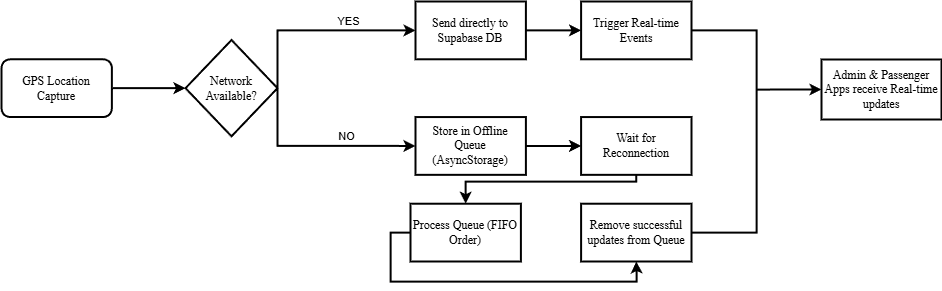

The diagram above was exported from draw.io. Its source (the exported page's mxGraphModel, read from the mxfile embedded in the PNG):
<mxGraphModel dx="1342" dy="789" grid="1" gridSize="10" guides="1" tooltips="1" connect="1" arrows="1" fold="1" page="1" pageScale="1" pageWidth="1169" pageHeight="827" math="0" shadow="0">
  <root>
    <mxCell id="0" />
    <mxCell id="1" parent="0" />
    <mxCell id="m34kChwsRVehoQ5IMuTc-1" parent="1" style="rounded=1;whiteSpace=wrap;html=1;strokeWidth=2;fontFamily=Times New Roman;container=0;" value="GPS Location Capture" vertex="1">
      <mxGeometry height="57.77777777777778" width="110.39999999999998" x="120" y="107.77777777777777" as="geometry" />
    </mxCell>
    <mxCell id="m34kChwsRVehoQ5IMuTc-5" edge="1" parent="1" source="m34kChwsRVehoQ5IMuTc-2" style="edgeStyle=orthogonalEdgeStyle;rounded=0;orthogonalLoop=1;jettySize=auto;html=1;exitX=1;exitY=0.5;exitDx=0;exitDy=0;exitPerimeter=0;entryX=0;entryY=0.5;entryDx=0;entryDy=0;strokeWidth=2;" target="m34kChwsRVehoQ5IMuTc-4">
      <mxGeometry relative="1" as="geometry">
        <Array as="points">
          <mxPoint x="396" y="78.88888888888889" />
        </Array>
      </mxGeometry>
    </mxCell>
    <mxCell id="m34kChwsRVehoQ5IMuTc-11" connectable="0" parent="m34kChwsRVehoQ5IMuTc-5" style="edgeLabel;html=1;align=center;verticalAlign=middle;resizable=0;points=[];container=0;" value="YES" vertex="1">
      <mxGeometry relative="1" x="0.3073" as="geometry">
        <mxPoint y="-10" as="offset" />
      </mxGeometry>
    </mxCell>
    <mxCell id="m34kChwsRVehoQ5IMuTc-7" edge="1" parent="1" source="m34kChwsRVehoQ5IMuTc-2" style="edgeStyle=orthogonalEdgeStyle;rounded=0;orthogonalLoop=1;jettySize=auto;html=1;exitX=1;exitY=0.5;exitDx=0;exitDy=0;exitPerimeter=0;">
      <mxGeometry relative="1" as="geometry">
        <mxPoint x="396.38736842105266" y="136.66666666666669" as="targetPoint" />
      </mxGeometry>
    </mxCell>
    <mxCell id="m34kChwsRVehoQ5IMuTc-8" edge="1" parent="1" source="m34kChwsRVehoQ5IMuTc-2" style="edgeStyle=orthogonalEdgeStyle;rounded=0;orthogonalLoop=1;jettySize=auto;html=1;exitX=1;exitY=0.5;exitDx=0;exitDy=0;exitPerimeter=0;entryX=0;entryY=0.5;entryDx=0;entryDy=0;strokeWidth=2;" target="m34kChwsRVehoQ5IMuTc-6">
      <mxGeometry relative="1" as="geometry">
        <Array as="points">
          <mxPoint x="396" y="194.44444444444446" />
        </Array>
      </mxGeometry>
    </mxCell>
    <mxCell id="m34kChwsRVehoQ5IMuTc-12" connectable="0" parent="m34kChwsRVehoQ5IMuTc-8" style="edgeLabel;html=1;align=center;verticalAlign=middle;resizable=0;points=[];container=0;" value="NO" vertex="1">
      <mxGeometry relative="1" x="0.2872" y="4" as="geometry">
        <mxPoint y="-6" as="offset" />
      </mxGeometry>
    </mxCell>
    <mxCell id="m34kChwsRVehoQ5IMuTc-2" parent="1" style="strokeWidth=2;html=1;shape=mxgraph.flowchart.decision;whiteSpace=wrap;fontFamily=Times New Roman;container=0;" value="Network Available?" vertex="1">
      <mxGeometry height="96.2962962962963" width="92" x="304" y="88.51851851851852" as="geometry" />
    </mxCell>
    <mxCell id="m34kChwsRVehoQ5IMuTc-3" edge="1" parent="1" source="m34kChwsRVehoQ5IMuTc-1" style="edgeStyle=orthogonalEdgeStyle;rounded=0;orthogonalLoop=1;jettySize=auto;html=1;exitX=1;exitY=0.5;exitDx=0;exitDy=0;entryX=0;entryY=0.5;entryDx=0;entryDy=0;entryPerimeter=0;strokeWidth=2;fontFamily=Times New Roman;" target="m34kChwsRVehoQ5IMuTc-2">
      <mxGeometry relative="1" as="geometry" />
    </mxCell>
    <mxCell id="m34kChwsRVehoQ5IMuTc-10" edge="1" parent="1" source="m34kChwsRVehoQ5IMuTc-4" style="edgeStyle=orthogonalEdgeStyle;rounded=0;orthogonalLoop=1;jettySize=auto;html=1;exitX=1;exitY=0.5;exitDx=0;exitDy=0;entryX=0;entryY=0.5;entryDx=0;entryDy=0;strokeWidth=2;" target="m34kChwsRVehoQ5IMuTc-9">
      <mxGeometry relative="1" as="geometry" />
    </mxCell>
    <mxCell id="m34kChwsRVehoQ5IMuTc-4" parent="1" style="rounded=0;whiteSpace=wrap;html=1;fontFamily=Times New Roman;strokeWidth=2;container=0;" value="&lt;font&gt;Send directly to Supabase DB&lt;/font&gt;" vertex="1">
      <mxGeometry height="57.77777777777778" width="110.39999999999998" x="534" y="50" as="geometry" />
    </mxCell>
    <mxCell id="m34kChwsRVehoQ5IMuTc-16" edge="1" parent="1" source="m34kChwsRVehoQ5IMuTc-6" style="edgeStyle=orthogonalEdgeStyle;rounded=0;orthogonalLoop=1;jettySize=auto;html=1;exitX=1;exitY=0.5;exitDx=0;exitDy=0;entryX=0;entryY=0.5;entryDx=0;entryDy=0;endSize=6;strokeWidth=2;" target="m34kChwsRVehoQ5IMuTc-13">
      <mxGeometry relative="1" as="geometry" />
    </mxCell>
    <mxCell id="m34kChwsRVehoQ5IMuTc-6" parent="1" style="rounded=0;whiteSpace=wrap;html=1;strokeWidth=2;container=0;" value="&lt;font face=&quot;Times New Roman&quot;&gt;Store in Offline Queue (AsyncStorage)&lt;/font&gt;" vertex="1">
      <mxGeometry height="57.77777777777778" width="110.39999999999998" x="534" y="165.55555555555554" as="geometry" />
    </mxCell>
    <mxCell id="m34kChwsRVehoQ5IMuTc-22" edge="1" parent="1" source="m34kChwsRVehoQ5IMuTc-9" style="edgeStyle=orthogonalEdgeStyle;rounded=0;orthogonalLoop=1;jettySize=auto;html=1;exitX=1;exitY=0.5;exitDx=0;exitDy=0;entryX=0;entryY=0.5;entryDx=0;entryDy=0;strokeWidth=2;" target="m34kChwsRVehoQ5IMuTc-20">
      <mxGeometry relative="1" as="geometry" />
    </mxCell>
    <mxCell id="m34kChwsRVehoQ5IMuTc-9" parent="1" style="rounded=0;whiteSpace=wrap;html=1;strokeWidth=2;container=0;" value="&lt;font face=&quot;Times New Roman&quot;&gt;Trigger Real-time Events&lt;/font&gt;" vertex="1">
      <mxGeometry height="57.77777777777778" width="110.39999999999998" x="699.5999999999999" y="50" as="geometry" />
    </mxCell>
    <mxCell id="m34kChwsRVehoQ5IMuTc-17" edge="1" parent="1" source="m34kChwsRVehoQ5IMuTc-13" style="edgeStyle=orthogonalEdgeStyle;rounded=0;orthogonalLoop=1;jettySize=auto;html=1;exitX=0.5;exitY=1;exitDx=0;exitDy=0;entryX=0.5;entryY=0;entryDx=0;entryDy=0;endSize=6;strokeWidth=2;" target="m34kChwsRVehoQ5IMuTc-14">
      <mxGeometry relative="1" as="geometry">
        <Array as="points">
          <mxPoint x="755" y="230" />
          <mxPoint x="584" y="230" />
        </Array>
      </mxGeometry>
    </mxCell>
    <mxCell id="m34kChwsRVehoQ5IMuTc-13" parent="1" style="rounded=0;whiteSpace=wrap;html=1;strokeWidth=2;fontFamily=Times New Roman;container=0;" value="&lt;font&gt;Wait for Reconnection&lt;/font&gt;" vertex="1">
      <mxGeometry height="57.77777777777778" width="110.39999999999998" x="699.5999999999999" y="165.55555555555554" as="geometry" />
    </mxCell>
    <mxCell id="m34kChwsRVehoQ5IMuTc-18" edge="1" parent="1" source="m34kChwsRVehoQ5IMuTc-14" style="edgeStyle=orthogonalEdgeStyle;rounded=0;orthogonalLoop=1;jettySize=auto;html=1;exitX=0;exitY=0.5;exitDx=0;exitDy=0;entryX=0.5;entryY=1;entryDx=0;entryDy=0;endSize=6;strokeWidth=2;" target="m34kChwsRVehoQ5IMuTc-15">
      <mxGeometry relative="1" as="geometry">
        <Array as="points">
          <mxPoint x="509" y="281" />
          <mxPoint x="509" y="330" />
          <mxPoint x="755" y="330" />
          <mxPoint x="755" y="320" />
        </Array>
      </mxGeometry>
    </mxCell>
    <mxCell id="m34kChwsRVehoQ5IMuTc-14" parent="1" style="rounded=0;whiteSpace=wrap;html=1;strokeWidth=2;fontFamily=Times New Roman;container=0;" value="Process Queue (FIFO Order)" vertex="1">
      <mxGeometry height="57.77777777777778" width="110.39999999999998" x="528.9999999999999" y="252.22222222222223" as="geometry" />
    </mxCell>
    <mxCell id="m34kChwsRVehoQ5IMuTc-21" edge="1" parent="1" source="m34kChwsRVehoQ5IMuTc-15" style="edgeStyle=orthogonalEdgeStyle;rounded=0;orthogonalLoop=1;jettySize=auto;html=1;exitX=1;exitY=0.5;exitDx=0;exitDy=0;entryX=0;entryY=0.5;entryDx=0;entryDy=0;strokeWidth=2;" target="m34kChwsRVehoQ5IMuTc-20">
      <mxGeometry relative="1" as="geometry" />
    </mxCell>
    <mxCell id="m34kChwsRVehoQ5IMuTc-15" parent="1" style="rounded=0;whiteSpace=wrap;html=1;strokeWidth=2;fontFamily=Times New Roman;container=0;" value="Remove successful updates from Queue" vertex="1">
      <mxGeometry height="57.77777777777778" width="110.39999999999998" x="699.6" y="252.22222222222226" as="geometry" />
    </mxCell>
    <mxCell id="m34kChwsRVehoQ5IMuTc-20" parent="1" style="rounded=0;whiteSpace=wrap;html=1;strokeWidth=2;" value="&lt;font face=&quot;Times New Roman&quot;&gt;Admin &amp;amp; Passenger Apps receive Real-time updates&lt;/font&gt;" vertex="1">
      <mxGeometry height="60" width="120" x="940" y="108" as="geometry" />
    </mxCell>
  </root>
</mxGraphModel>